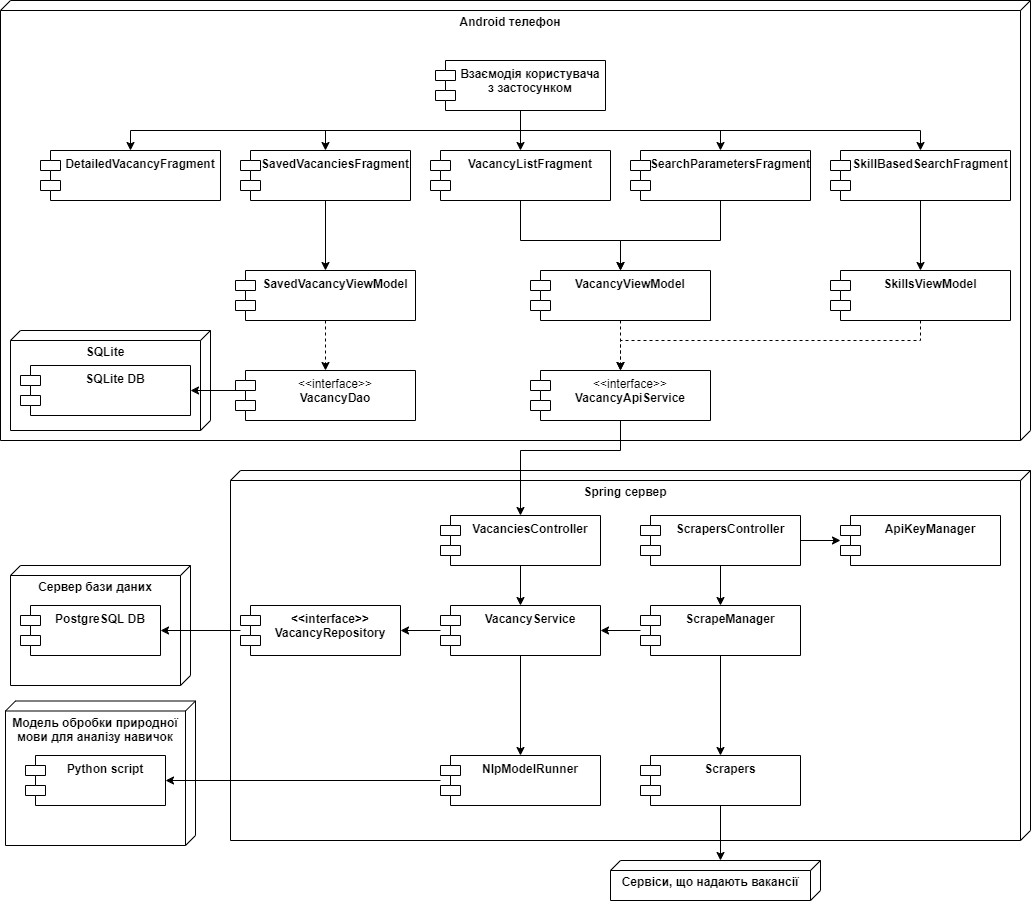

The diagram above was exported from draw.io. Its source (the exported page's mxGraphModel, read from the mxfile embedded in the PNG):
<mxGraphModel dx="2206" dy="1075" grid="1" gridSize="10" guides="1" tooltips="1" connect="1" arrows="1" fold="1" page="1" pageScale="1" pageWidth="827" pageHeight="1169" math="0" shadow="0">
  <root>
    <mxCell id="0" />
    <mxCell id="1" parent="0" />
    <mxCell id="PyIrgv4dsfMLbYL13icH-2" value="Android телефон" style="verticalAlign=top;align=center;spacingTop=8;spacingLeft=2;spacingRight=12;shape=cube;size=10;direction=south;fontStyle=1;html=1;whiteSpace=wrap;fontFamily=Helvetica;" parent="1" vertex="1">
      <mxGeometry x="20" y="130" width="1030" height="440" as="geometry" />
    </mxCell>
    <mxCell id="PyIrgv4dsfMLbYL13icH-3" value="Spring сервер" style="verticalAlign=top;align=center;spacingTop=8;spacingLeft=2;spacingRight=12;shape=cube;size=10;direction=south;fontStyle=1;html=1;whiteSpace=wrap;fontFamily=Helvetica;" parent="1" vertex="1">
      <mxGeometry x="250" y="600" width="800" height="370" as="geometry" />
    </mxCell>
    <mxCell id="PyIrgv4dsfMLbYL13icH-4" value="Сервер бази даних" style="verticalAlign=top;align=center;spacingTop=8;spacingLeft=2;spacingRight=12;shape=cube;size=10;direction=south;fontStyle=1;html=1;whiteSpace=wrap;fontFamily=Helvetica;" parent="1" vertex="1">
      <mxGeometry x="30" y="695" width="180" height="120" as="geometry" />
    </mxCell>
    <mxCell id="PyIrgv4dsfMLbYL13icH-5" value="Модель обробки природної&lt;br/&gt;мови для аналізу навичок" style="verticalAlign=top;align=center;spacingTop=8;spacingLeft=2;spacingRight=12;shape=cube;size=10;direction=south;fontStyle=1;html=1;whiteSpace=wrap;fontFamily=Helvetica;" parent="1" vertex="1">
      <mxGeometry x="25" y="830.5" width="190" height="144.5" as="geometry" />
    </mxCell>
    <mxCell id="PyIrgv4dsfMLbYL13icH-6" value="Взаємодія користувача з застосунком" style="shape=module;align=left;spacingLeft=20;align=center;verticalAlign=top;whiteSpace=wrap;html=1;fontFamily=Helvetica;fontStyle=1" parent="1" vertex="1">
      <mxGeometry x="455" y="190" width="170" height="50" as="geometry" />
    </mxCell>
    <mxCell id="PyIrgv4dsfMLbYL13icH-7" value="PostgreSQL DB" style="shape=module;align=left;spacingLeft=20;align=center;verticalAlign=top;whiteSpace=wrap;html=1;fontFamily=Helvetica;fontStyle=1" parent="1" vertex="1">
      <mxGeometry x="40" y="735" width="140" height="50" as="geometry" />
    </mxCell>
    <mxCell id="PyIrgv4dsfMLbYL13icH-8" value="Python script" style="shape=module;align=left;spacingLeft=20;align=center;verticalAlign=top;whiteSpace=wrap;html=1;fontFamily=Helvetica;fontStyle=1" parent="1" vertex="1">
      <mxGeometry x="45" y="885" width="140" height="50" as="geometry" />
    </mxCell>
    <mxCell id="pFN-RX8Cu7a3FcWy4J-z-1" value="" style="edgeStyle=orthogonalEdgeStyle;rounded=0;orthogonalLoop=1;jettySize=auto;html=1;" edge="1" parent="1" source="PyIrgv4dsfMLbYL13icH-9" target="PyIrgv4dsfMLbYL13icH-10">
      <mxGeometry relative="1" as="geometry" />
    </mxCell>
    <mxCell id="PyIrgv4dsfMLbYL13icH-9" value="VacanciesController" style="shape=module;align=left;spacingLeft=20;align=center;verticalAlign=top;whiteSpace=wrap;html=1;fontFamily=Helvetica;fontStyle=1" parent="1" vertex="1">
      <mxGeometry x="460" y="645" width="160" height="50" as="geometry" />
    </mxCell>
    <mxCell id="pFN-RX8Cu7a3FcWy4J-z-3" value="" style="edgeStyle=orthogonalEdgeStyle;rounded=0;orthogonalLoop=1;jettySize=auto;html=1;" edge="1" parent="1" source="PyIrgv4dsfMLbYL13icH-10" target="pFN-RX8Cu7a3FcWy4J-z-2">
      <mxGeometry relative="1" as="geometry" />
    </mxCell>
    <mxCell id="pFN-RX8Cu7a3FcWy4J-z-9" value="" style="edgeStyle=orthogonalEdgeStyle;rounded=0;orthogonalLoop=1;jettySize=auto;html=1;" edge="1" parent="1" source="PyIrgv4dsfMLbYL13icH-10" target="pFN-RX8Cu7a3FcWy4J-z-8">
      <mxGeometry relative="1" as="geometry" />
    </mxCell>
    <mxCell id="PyIrgv4dsfMLbYL13icH-10" value="VacancyService" style="shape=module;align=left;spacingLeft=20;align=center;verticalAlign=top;whiteSpace=wrap;html=1;fontFamily=Helvetica;fontStyle=1" parent="1" vertex="1">
      <mxGeometry x="460" y="735" width="160" height="50" as="geometry" />
    </mxCell>
    <mxCell id="pFN-RX8Cu7a3FcWy4J-z-11" value="" style="edgeStyle=orthogonalEdgeStyle;rounded=0;orthogonalLoop=1;jettySize=auto;html=1;" edge="1" parent="1" source="PyIrgv4dsfMLbYL13icH-11" target="PyIrgv4dsfMLbYL13icH-10">
      <mxGeometry relative="1" as="geometry" />
    </mxCell>
    <mxCell id="PyIrgv4dsfMLbYL13icH-11" value="ScrapeManager" style="shape=module;align=left;spacingLeft=20;align=center;verticalAlign=top;whiteSpace=wrap;html=1;fontFamily=Helvetica;fontStyle=1" parent="1" vertex="1">
      <mxGeometry x="660" y="735" width="160" height="50" as="geometry" />
    </mxCell>
    <mxCell id="PyIrgv4dsfMLbYL13icH-12" value="Scrapers" style="shape=module;align=left;spacingLeft=20;align=center;verticalAlign=top;whiteSpace=wrap;html=1;fontFamily=Helvetica;fontStyle=1" parent="1" vertex="1">
      <mxGeometry x="660" y="885" width="160" height="50" as="geometry" />
    </mxCell>
    <mxCell id="PyIrgv4dsfMLbYL13icH-13" value="Cервіси, що надають вакансії" style="verticalAlign=top;align=center;spacingTop=8;spacingLeft=2;spacingRight=12;shape=cube;size=10;direction=south;fontStyle=1;html=1;whiteSpace=wrap;fontFamily=Helvetica;" parent="1" vertex="1">
      <mxGeometry x="630" y="990" width="210" height="40" as="geometry" />
    </mxCell>
    <mxCell id="PyIrgv4dsfMLbYL13icH-15" value="&lt;span style=&quot;font-weight: normal;&quot;&gt;&amp;lt;&amp;lt;interface&amp;gt;&amp;gt;&lt;/span&gt;&lt;br&gt;VacancyDao" style="shape=module;align=left;spacingLeft=20;align=center;verticalAlign=top;whiteSpace=wrap;html=1;fontFamily=Helvetica;fontStyle=1" parent="1" vertex="1">
      <mxGeometry x="255" y="500" width="180" height="50" as="geometry" />
    </mxCell>
    <mxCell id="PyIrgv4dsfMLbYL13icH-16" value="&lt;span style=&quot;font-weight: normal;&quot;&gt;&amp;lt;&amp;lt;interface&amp;gt;&amp;gt;&lt;br&gt;&lt;/span&gt;VacancyApiService" style="shape=module;align=left;spacingLeft=20;align=center;verticalAlign=top;whiteSpace=wrap;html=1;fontFamily=Helvetica;fontStyle=1" parent="1" vertex="1">
      <mxGeometry x="550" y="500" width="180" height="50" as="geometry" />
    </mxCell>
    <mxCell id="PyIrgv4dsfMLbYL13icH-18" value="SQLite" style="verticalAlign=top;align=center;spacingTop=8;spacingLeft=2;spacingRight=12;shape=cube;size=10;direction=south;fontStyle=1;html=1;whiteSpace=wrap;fontFamily=Helvetica;" parent="1" vertex="1">
      <mxGeometry x="30" y="460" width="200" height="100" as="geometry" />
    </mxCell>
    <mxCell id="PyIrgv4dsfMLbYL13icH-14" value="SQLite DB" style="shape=module;align=left;spacingLeft=20;align=center;verticalAlign=top;whiteSpace=wrap;html=1;fontFamily=Helvetica;fontStyle=1" parent="1" vertex="1">
      <mxGeometry x="40" y="495" width="170" height="50" as="geometry" />
    </mxCell>
    <mxCell id="PyIrgv4dsfMLbYL13icH-19" value="SearchParametersFragment" style="shape=module;align=left;spacingLeft=20;align=center;verticalAlign=top;whiteSpace=wrap;html=1;fontFamily=Helvetica;fontStyle=1" parent="1" vertex="1">
      <mxGeometry x="650" y="280" width="180" height="50" as="geometry" />
    </mxCell>
    <mxCell id="PyIrgv4dsfMLbYL13icH-20" value="SkillBasedSearchFragment" style="shape=module;align=left;spacingLeft=20;align=center;verticalAlign=top;whiteSpace=wrap;html=1;fontFamily=Helvetica;fontStyle=1" parent="1" vertex="1">
      <mxGeometry x="850" y="280" width="180" height="50" as="geometry" />
    </mxCell>
    <mxCell id="PyIrgv4dsfMLbYL13icH-21" value="SavedVacanciesFragment" style="shape=module;align=left;spacingLeft=20;align=center;verticalAlign=top;whiteSpace=wrap;html=1;fontFamily=Helvetica;fontStyle=1" parent="1" vertex="1">
      <mxGeometry x="260" y="280" width="170" height="50" as="geometry" />
    </mxCell>
    <mxCell id="PyIrgv4dsfMLbYL13icH-22" value="VacancyViewModel" style="shape=module;align=left;spacingLeft=20;align=center;verticalAlign=top;whiteSpace=wrap;html=1;fontFamily=Helvetica;fontStyle=1" parent="1" vertex="1">
      <mxGeometry x="550" y="400" width="180" height="50" as="geometry" />
    </mxCell>
    <mxCell id="PyIrgv4dsfMLbYL13icH-23" value="SkillsViewModel" style="shape=module;align=left;spacingLeft=20;align=center;verticalAlign=top;whiteSpace=wrap;html=1;fontFamily=Helvetica;fontStyle=1" parent="1" vertex="1">
      <mxGeometry x="850" y="400" width="180" height="50" as="geometry" />
    </mxCell>
    <mxCell id="PyIrgv4dsfMLbYL13icH-24" value="SavedVacancyViewModel" style="shape=module;align=left;spacingLeft=20;align=center;verticalAlign=top;whiteSpace=wrap;html=1;fontFamily=Helvetica;fontStyle=1" parent="1" vertex="1">
      <mxGeometry x="255" y="400" width="180" height="50" as="geometry" />
    </mxCell>
    <mxCell id="PyIrgv4dsfMLbYL13icH-25" value="VacancyListFragment" style="shape=module;align=left;spacingLeft=20;align=center;verticalAlign=top;whiteSpace=wrap;html=1;fontFamily=Helvetica;fontStyle=1" parent="1" vertex="1">
      <mxGeometry x="450" y="280" width="180" height="50" as="geometry" />
    </mxCell>
    <mxCell id="PyIrgv4dsfMLbYL13icH-26" value="DetailedVacancyFragment" style="shape=module;align=left;spacingLeft=20;align=center;verticalAlign=top;whiteSpace=wrap;html=1;fontFamily=Helvetica;fontStyle=1" parent="1" vertex="1">
      <mxGeometry x="60" y="280" width="180" height="50" as="geometry" />
    </mxCell>
    <mxCell id="PyIrgv4dsfMLbYL13icH-27" value="" style="endArrow=classic;html=1;rounded=0;exitX=0.5;exitY=1;exitDx=0;exitDy=0;entryX=0.5;entryY=0;entryDx=0;entryDy=0;" parent="1" source="PyIrgv4dsfMLbYL13icH-6" target="PyIrgv4dsfMLbYL13icH-25" edge="1">
      <mxGeometry width="50" height="50" relative="1" as="geometry">
        <mxPoint x="480" y="300" as="sourcePoint" />
        <mxPoint x="530" y="250" as="targetPoint" />
      </mxGeometry>
    </mxCell>
    <mxCell id="PyIrgv4dsfMLbYL13icH-28" value="" style="endArrow=classic;html=1;rounded=0;exitX=0.5;exitY=1;exitDx=0;exitDy=0;entryX=0.5;entryY=0;entryDx=0;entryDy=0;" parent="1" source="PyIrgv4dsfMLbYL13icH-6" target="PyIrgv4dsfMLbYL13icH-21" edge="1">
      <mxGeometry width="50" height="50" relative="1" as="geometry">
        <mxPoint x="480" y="300" as="sourcePoint" />
        <mxPoint x="530" y="250" as="targetPoint" />
        <Array as="points">
          <mxPoint x="540" y="260" />
          <mxPoint x="345" y="260" />
        </Array>
      </mxGeometry>
    </mxCell>
    <mxCell id="PyIrgv4dsfMLbYL13icH-29" value="" style="endArrow=classic;html=1;rounded=0;entryX=0.5;entryY=0;entryDx=0;entryDy=0;exitX=0.5;exitY=1;exitDx=0;exitDy=0;" parent="1" source="PyIrgv4dsfMLbYL13icH-6" target="PyIrgv4dsfMLbYL13icH-26" edge="1">
      <mxGeometry width="50" height="50" relative="1" as="geometry">
        <mxPoint x="480" y="300" as="sourcePoint" />
        <mxPoint x="530" y="250" as="targetPoint" />
        <Array as="points">
          <mxPoint x="540" y="260" />
          <mxPoint x="150" y="260" />
        </Array>
      </mxGeometry>
    </mxCell>
    <mxCell id="PyIrgv4dsfMLbYL13icH-30" value="" style="endArrow=classic;html=1;rounded=0;exitX=0.5;exitY=1;exitDx=0;exitDy=0;entryX=0.5;entryY=0;entryDx=0;entryDy=0;" parent="1" source="PyIrgv4dsfMLbYL13icH-6" target="PyIrgv4dsfMLbYL13icH-19" edge="1">
      <mxGeometry width="50" height="50" relative="1" as="geometry">
        <mxPoint x="480" y="300" as="sourcePoint" />
        <mxPoint x="530" y="250" as="targetPoint" />
        <Array as="points">
          <mxPoint x="540" y="260" />
          <mxPoint x="740" y="260" />
        </Array>
      </mxGeometry>
    </mxCell>
    <mxCell id="PyIrgv4dsfMLbYL13icH-31" value="" style="endArrow=classic;html=1;rounded=0;entryX=0.5;entryY=0;entryDx=0;entryDy=0;" parent="1" target="PyIrgv4dsfMLbYL13icH-20" edge="1">
      <mxGeometry width="50" height="50" relative="1" as="geometry">
        <mxPoint x="540" y="240" as="sourcePoint" />
        <mxPoint x="530" y="250" as="targetPoint" />
        <Array as="points">
          <mxPoint x="540" y="260" />
          <mxPoint x="940" y="260" />
        </Array>
      </mxGeometry>
    </mxCell>
    <mxCell id="PyIrgv4dsfMLbYL13icH-32" value="" style="endArrow=classic;html=1;rounded=0;exitX=0.5;exitY=1;exitDx=0;exitDy=0;entryX=0.5;entryY=0;entryDx=0;entryDy=0;" parent="1" source="PyIrgv4dsfMLbYL13icH-21" target="PyIrgv4dsfMLbYL13icH-24" edge="1">
      <mxGeometry width="50" height="50" relative="1" as="geometry">
        <mxPoint x="520" y="470" as="sourcePoint" />
        <mxPoint x="570" y="420" as="targetPoint" />
      </mxGeometry>
    </mxCell>
    <mxCell id="PyIrgv4dsfMLbYL13icH-36" value="" style="endArrow=classic;html=1;rounded=0;exitX=0.5;exitY=1;exitDx=0;exitDy=0;entryX=0.5;entryY=0;entryDx=0;entryDy=0;dashed=1;" parent="1" source="PyIrgv4dsfMLbYL13icH-24" target="PyIrgv4dsfMLbYL13icH-15" edge="1">
      <mxGeometry width="50" height="50" relative="1" as="geometry">
        <mxPoint x="390" y="470" as="sourcePoint" />
        <mxPoint x="440" y="420" as="targetPoint" />
      </mxGeometry>
    </mxCell>
    <mxCell id="PyIrgv4dsfMLbYL13icH-38" value="" style="endArrow=classic;html=1;rounded=0;exitX=0.028;exitY=0.4;exitDx=0;exitDy=0;exitPerimeter=0;entryX=1;entryY=0.5;entryDx=0;entryDy=0;" parent="1" source="PyIrgv4dsfMLbYL13icH-15" target="PyIrgv4dsfMLbYL13icH-14" edge="1">
      <mxGeometry width="50" height="50" relative="1" as="geometry">
        <mxPoint x="440" y="460" as="sourcePoint" />
        <mxPoint x="490" y="410" as="targetPoint" />
      </mxGeometry>
    </mxCell>
    <mxCell id="PyIrgv4dsfMLbYL13icH-39" value="" style="endArrow=classic;html=1;rounded=0;exitX=0.5;exitY=1;exitDx=0;exitDy=0;entryX=0.5;entryY=0;entryDx=0;entryDy=0;" parent="1" source="PyIrgv4dsfMLbYL13icH-25" target="PyIrgv4dsfMLbYL13icH-22" edge="1">
      <mxGeometry width="50" height="50" relative="1" as="geometry">
        <mxPoint x="530" y="410" as="sourcePoint" />
        <mxPoint x="580" y="360" as="targetPoint" />
        <Array as="points">
          <mxPoint x="540" y="370" />
          <mxPoint x="640" y="370" />
        </Array>
      </mxGeometry>
    </mxCell>
    <mxCell id="PyIrgv4dsfMLbYL13icH-40" value="" style="endArrow=classic;html=1;rounded=0;exitX=0.5;exitY=1;exitDx=0;exitDy=0;entryX=0.5;entryY=0;entryDx=0;entryDy=0;" parent="1" source="PyIrgv4dsfMLbYL13icH-19" target="PyIrgv4dsfMLbYL13icH-22" edge="1">
      <mxGeometry width="50" height="50" relative="1" as="geometry">
        <mxPoint x="530" y="410" as="sourcePoint" />
        <mxPoint x="630" y="400" as="targetPoint" />
        <Array as="points">
          <mxPoint x="740" y="370" />
          <mxPoint x="640" y="370" />
        </Array>
      </mxGeometry>
    </mxCell>
    <mxCell id="PyIrgv4dsfMLbYL13icH-41" value="" style="endArrow=classic;html=1;rounded=0;exitX=0.5;exitY=1;exitDx=0;exitDy=0;entryX=0.5;entryY=0;entryDx=0;entryDy=0;" parent="1" source="PyIrgv4dsfMLbYL13icH-20" target="PyIrgv4dsfMLbYL13icH-23" edge="1">
      <mxGeometry width="50" height="50" relative="1" as="geometry">
        <mxPoint x="530" y="410" as="sourcePoint" />
        <mxPoint x="580" y="360" as="targetPoint" />
      </mxGeometry>
    </mxCell>
    <mxCell id="PyIrgv4dsfMLbYL13icH-43" value="" style="endArrow=classic;html=1;rounded=0;exitX=0.5;exitY=1;exitDx=0;exitDy=0;entryX=0.5;entryY=0;entryDx=0;entryDy=0;dashed=1;" parent="1" source="PyIrgv4dsfMLbYL13icH-22" target="PyIrgv4dsfMLbYL13icH-16" edge="1">
      <mxGeometry width="50" height="50" relative="1" as="geometry">
        <mxPoint x="355" y="440" as="sourcePoint" />
        <mxPoint x="355" y="490" as="targetPoint" />
        <Array as="points">
          <mxPoint x="640" y="470" />
        </Array>
      </mxGeometry>
    </mxCell>
    <mxCell id="PyIrgv4dsfMLbYL13icH-44" value="" style="endArrow=classic;html=1;rounded=0;exitX=0.5;exitY=1;exitDx=0;exitDy=0;entryX=0.5;entryY=0;entryDx=0;entryDy=0;dashed=1;" parent="1" source="PyIrgv4dsfMLbYL13icH-23" target="PyIrgv4dsfMLbYL13icH-16" edge="1">
      <mxGeometry width="50" height="50" relative="1" as="geometry">
        <mxPoint x="365" y="450" as="sourcePoint" />
        <mxPoint x="365" y="500" as="targetPoint" />
        <Array as="points">
          <mxPoint x="940" y="470" />
          <mxPoint x="640" y="470" />
        </Array>
      </mxGeometry>
    </mxCell>
    <mxCell id="PyIrgv4dsfMLbYL13icH-45" value="" style="endArrow=classic;html=1;rounded=0;exitX=0.5;exitY=1;exitDx=0;exitDy=0;entryX=0.5;entryY=0;entryDx=0;entryDy=0;" parent="1" source="PyIrgv4dsfMLbYL13icH-16" target="PyIrgv4dsfMLbYL13icH-9" edge="1">
      <mxGeometry width="50" height="50" relative="1" as="geometry">
        <mxPoint x="630" y="670" as="sourcePoint" />
        <mxPoint x="680" y="620" as="targetPoint" />
        <Array as="points">
          <mxPoint x="640" y="580" />
          <mxPoint x="540" y="580" />
        </Array>
      </mxGeometry>
    </mxCell>
    <mxCell id="PyIrgv4dsfMLbYL13icH-48" value="" style="endArrow=classic;html=1;rounded=0;entryX=0.5;entryY=0;entryDx=0;entryDy=0;exitX=0.5;exitY=1;exitDx=0;exitDy=0;" parent="1" source="PyIrgv4dsfMLbYL13icH-11" target="PyIrgv4dsfMLbYL13icH-12" edge="1">
      <mxGeometry width="50" height="50" relative="1" as="geometry">
        <mxPoint x="490" y="760" as="sourcePoint" />
        <mxPoint x="540" y="710" as="targetPoint" />
      </mxGeometry>
    </mxCell>
    <mxCell id="PyIrgv4dsfMLbYL13icH-50" value="" style="endArrow=classic;html=1;rounded=0;exitX=0.5;exitY=1;exitDx=0;exitDy=0;entryX=0;entryY=0;entryDx=0;entryDy=100;entryPerimeter=0;" parent="1" source="PyIrgv4dsfMLbYL13icH-12" target="PyIrgv4dsfMLbYL13icH-13" edge="1">
      <mxGeometry width="50" height="50" relative="1" as="geometry">
        <mxPoint x="490" y="760" as="sourcePoint" />
        <mxPoint x="540" y="710" as="targetPoint" />
      </mxGeometry>
    </mxCell>
    <mxCell id="pFN-RX8Cu7a3FcWy4J-z-5" value="" style="edgeStyle=orthogonalEdgeStyle;rounded=0;orthogonalLoop=1;jettySize=auto;html=1;" edge="1" parent="1" source="pFN-RX8Cu7a3FcWy4J-z-2" target="PyIrgv4dsfMLbYL13icH-8">
      <mxGeometry relative="1" as="geometry" />
    </mxCell>
    <mxCell id="pFN-RX8Cu7a3FcWy4J-z-2" value="NlpModelRunner" style="shape=module;align=left;spacingLeft=20;align=center;verticalAlign=top;whiteSpace=wrap;html=1;fontFamily=Helvetica;fontStyle=1" vertex="1" parent="1">
      <mxGeometry x="460" y="885" width="160" height="50" as="geometry" />
    </mxCell>
    <mxCell id="pFN-RX8Cu7a3FcWy4J-z-12" value="" style="edgeStyle=orthogonalEdgeStyle;rounded=0;orthogonalLoop=1;jettySize=auto;html=1;" edge="1" parent="1" source="pFN-RX8Cu7a3FcWy4J-z-6" target="pFN-RX8Cu7a3FcWy4J-z-7">
      <mxGeometry relative="1" as="geometry" />
    </mxCell>
    <mxCell id="pFN-RX8Cu7a3FcWy4J-z-13" value="" style="edgeStyle=orthogonalEdgeStyle;rounded=0;orthogonalLoop=1;jettySize=auto;html=1;" edge="1" parent="1" source="pFN-RX8Cu7a3FcWy4J-z-6" target="PyIrgv4dsfMLbYL13icH-11">
      <mxGeometry relative="1" as="geometry" />
    </mxCell>
    <mxCell id="pFN-RX8Cu7a3FcWy4J-z-6" value="ScrapersController" style="shape=module;align=left;spacingLeft=20;align=center;verticalAlign=top;whiteSpace=wrap;html=1;fontFamily=Helvetica;fontStyle=1" vertex="1" parent="1">
      <mxGeometry x="660" y="645" width="160" height="50" as="geometry" />
    </mxCell>
    <mxCell id="pFN-RX8Cu7a3FcWy4J-z-7" value="ApiKeyManager" style="shape=module;align=left;spacingLeft=20;align=center;verticalAlign=top;whiteSpace=wrap;html=1;fontFamily=Helvetica;fontStyle=1" vertex="1" parent="1">
      <mxGeometry x="860" y="645" width="160" height="50" as="geometry" />
    </mxCell>
    <mxCell id="pFN-RX8Cu7a3FcWy4J-z-10" value="" style="edgeStyle=orthogonalEdgeStyle;rounded=0;orthogonalLoop=1;jettySize=auto;html=1;" edge="1" parent="1" source="pFN-RX8Cu7a3FcWy4J-z-8" target="PyIrgv4dsfMLbYL13icH-7">
      <mxGeometry relative="1" as="geometry" />
    </mxCell>
    <mxCell id="pFN-RX8Cu7a3FcWy4J-z-8" value="&amp;lt;&amp;lt;interface&amp;gt;&amp;gt;&lt;br style=&quot;border-color: var(--border-color);&quot;&gt;VacancyRepository" style="shape=module;align=left;spacingLeft=20;align=center;verticalAlign=top;whiteSpace=wrap;html=1;fontFamily=Helvetica;fontStyle=1" vertex="1" parent="1">
      <mxGeometry x="260" y="735" width="160" height="50" as="geometry" />
    </mxCell>
  </root>
</mxGraphModel>